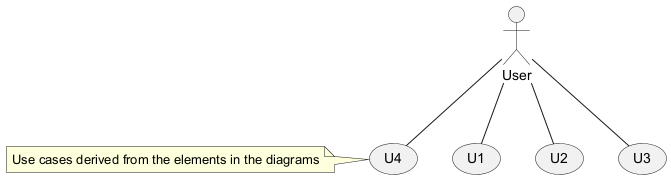

The diagram above was rendered by PlantUML. Its source (embedded in the PNG):
@startuml
actor User as "User"
usecase U1 as "U1"
usecase U2 as "U2"
usecase U3 as "U3"
usecase U4 as "U4"
User -- U1
User -- U2
User -- U3
User -- U4
note left: Use cases derived from the elements in the diagrams
@enduml